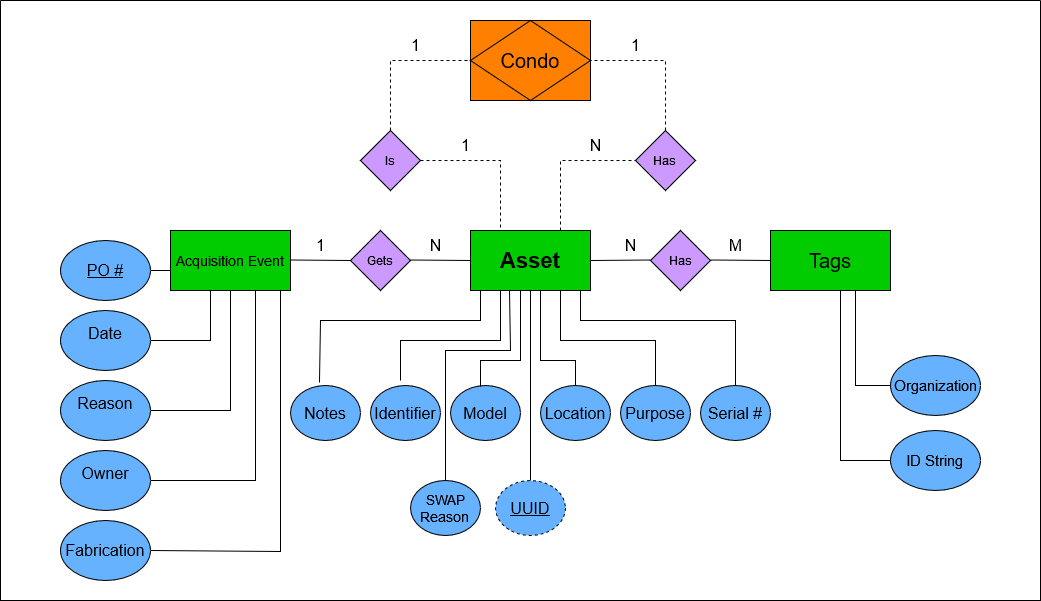

The diagram above was exported from draw.io. Its source (the exported page's mxGraphModel, read from the mxfile embedded in the PNG):
<mxGraphModel dx="1434" dy="746" grid="1" gridSize="10" guides="1" tooltips="1" connect="1" arrows="1" fold="1" page="0" pageScale="1" pageWidth="1100" pageHeight="850" background="#FFFFFF" math="0" shadow="0">
  <root>
    <mxCell id="0" />
    <mxCell id="1" parent="0" />
    <mxCell id="tXQdEWdfQbnc47CWB7LX-1" value="&lt;b&gt;&lt;font style=&quot;font-size: 22px;&quot;&gt;Asset&lt;/font&gt;&lt;/b&gt;" style="rounded=0;whiteSpace=wrap;html=1;labelBackgroundColor=none;fillColor=#00CC00;" parent="1" vertex="1">
      <mxGeometry x="470" y="270" width="120" height="60" as="geometry" />
    </mxCell>
    <mxCell id="tXQdEWdfQbnc47CWB7LX-4" value="&lt;div&gt;Is&lt;/div&gt;" style="rhombus;whiteSpace=wrap;html=1;rounded=0;labelBackgroundColor=none;fillColor=#CC99FF;" parent="1" vertex="1">
      <mxGeometry x="360" y="170" width="60" height="60" as="geometry" />
    </mxCell>
    <mxCell id="tXQdEWdfQbnc47CWB7LX-5" value="&lt;font style=&quot;font-size: 14px;&quot;&gt;Acquisition Event&lt;b&gt;&lt;br&gt;&lt;/b&gt;&lt;/font&gt;" style="rounded=0;whiteSpace=wrap;html=1;labelBackgroundColor=none;fillColor=#00CC00;" parent="1" vertex="1">
      <mxGeometry x="170" y="270" width="120" height="60" as="geometry" />
    </mxCell>
    <mxCell id="tXQdEWdfQbnc47CWB7LX-6" value="&lt;div&gt;Has&lt;/div&gt;" style="rhombus;whiteSpace=wrap;html=1;rounded=0;labelBackgroundColor=none;fillColor=#CC99FF;" parent="1" vertex="1">
      <mxGeometry x="650" y="270" width="60" height="60" as="geometry" />
    </mxCell>
    <mxCell id="tXQdEWdfQbnc47CWB7LX-7" value="&lt;font style=&quot;font-size: 20px;&quot;&gt;Tags&lt;/font&gt;" style="rounded=0;whiteSpace=wrap;html=1;labelBackgroundColor=none;fillColor=#00CC00;" parent="1" vertex="1">
      <mxGeometry x="770" y="270" width="120" height="60" as="geometry" />
    </mxCell>
    <mxCell id="tXQdEWdfQbnc47CWB7LX-9" value="" style="endArrow=none;html=1;rounded=0;entryX=0;entryY=0.5;entryDx=0;entryDy=0;exitX=1;exitY=0.5;exitDx=0;exitDy=0;labelBackgroundColor=none;fontColor=default;" parent="1" target="tXQdEWdfQbnc47CWB7LX-1" edge="1">
      <mxGeometry width="50" height="50" relative="1" as="geometry">
        <mxPoint x="410" y="299.5" as="sourcePoint" />
        <mxPoint x="480" y="299.5" as="targetPoint" />
      </mxGeometry>
    </mxCell>
    <mxCell id="tXQdEWdfQbnc47CWB7LX-11" value="" style="endArrow=none;html=1;rounded=0;entryX=0;entryY=0.5;entryDx=0;entryDy=0;exitX=1;exitY=0.5;exitDx=0;exitDy=0;labelBackgroundColor=none;fontColor=default;" parent="1" source="tXQdEWdfQbnc47CWB7LX-1" edge="1">
      <mxGeometry width="50" height="50" relative="1" as="geometry">
        <mxPoint x="580" y="299.5" as="sourcePoint" />
        <mxPoint x="650" y="299.5" as="targetPoint" />
      </mxGeometry>
    </mxCell>
    <mxCell id="tXQdEWdfQbnc47CWB7LX-12" value="" style="endArrow=none;html=1;rounded=0;entryX=0;entryY=0.5;entryDx=0;entryDy=0;exitX=1;exitY=0.5;exitDx=0;exitDy=0;labelBackgroundColor=none;fontColor=default;" parent="1" target="tXQdEWdfQbnc47CWB7LX-7" edge="1">
      <mxGeometry width="50" height="50" relative="1" as="geometry">
        <mxPoint x="710" y="299.5" as="sourcePoint" />
        <mxPoint x="780" y="299.5" as="targetPoint" />
      </mxGeometry>
    </mxCell>
    <mxCell id="tXQdEWdfQbnc47CWB7LX-14" value="0066CC" style="rounded=0;whiteSpace=wrap;html=1;labelBackgroundColor=none;fillColor=#FF8000;" parent="1" vertex="1">
      <mxGeometry x="470" y="60" width="120" height="80" as="geometry" />
    </mxCell>
    <mxCell id="tXQdEWdfQbnc47CWB7LX-15" value="&lt;font style=&quot;font-size: 20px;&quot;&gt;Condo&lt;font style=&quot;font-size: 20px;&quot;&gt;&lt;br&gt;&lt;/font&gt;&lt;/font&gt;" style="rhombus;whiteSpace=wrap;html=1;rounded=0;labelBackgroundColor=none;fillColor=#FF8000;" parent="1" vertex="1">
      <mxGeometry x="470" y="60" width="120" height="80" as="geometry" />
    </mxCell>
    <mxCell id="tXQdEWdfQbnc47CWB7LX-26" value="&lt;font style=&quot;font-size: 16px;&quot;&gt;1&lt;/font&gt;" style="text;html=1;align=center;verticalAlign=middle;resizable=0;points=[];autosize=1;strokeColor=none;fillColor=none;rounded=0;labelBackgroundColor=none;" parent="1" vertex="1">
      <mxGeometry x="305" y="270" width="30" height="30" as="geometry" />
    </mxCell>
    <mxCell id="tXQdEWdfQbnc47CWB7LX-28" value="" style="endArrow=none;html=1;rounded=0;entryX=0;entryY=0.5;entryDx=0;entryDy=0;exitX=1;exitY=0.5;exitDx=0;exitDy=0;labelBackgroundColor=none;fontColor=default;" parent="1" edge="1">
      <mxGeometry width="50" height="50" relative="1" as="geometry">
        <mxPoint x="290" y="299.5" as="sourcePoint" />
        <mxPoint x="350" y="300" as="targetPoint" />
      </mxGeometry>
    </mxCell>
    <mxCell id="tXQdEWdfQbnc47CWB7LX-29" value="&lt;font style=&quot;font-size: 16px;&quot;&gt;N&lt;/font&gt;" style="text;html=1;align=center;verticalAlign=middle;resizable=0;points=[];autosize=1;strokeColor=none;fillColor=none;rounded=0;labelBackgroundColor=none;" parent="1" vertex="1">
      <mxGeometry x="415" y="270" width="40" height="30" as="geometry" />
    </mxCell>
    <mxCell id="tXQdEWdfQbnc47CWB7LX-35" value="&lt;font style=&quot;font-size: 16px;&quot;&gt;M&lt;/font&gt;" style="text;html=1;align=center;verticalAlign=middle;resizable=0;points=[];autosize=1;strokeColor=none;fillColor=none;rounded=0;labelBackgroundColor=none;" parent="1" vertex="1">
      <mxGeometry x="715" y="270" width="40" height="30" as="geometry" />
    </mxCell>
    <mxCell id="tXQdEWdfQbnc47CWB7LX-36" value="&lt;div&gt;Gets&lt;/div&gt;" style="rhombus;whiteSpace=wrap;html=1;rounded=0;labelBackgroundColor=none;fillColor=#CC99FF;" parent="1" vertex="1">
      <mxGeometry x="350" y="270" width="60" height="60" as="geometry" />
    </mxCell>
    <mxCell id="tXQdEWdfQbnc47CWB7LX-37" value="&lt;div&gt;Has&lt;br&gt;&lt;/div&gt;" style="rhombus;whiteSpace=wrap;html=1;rounded=0;labelBackgroundColor=none;fillColor=#CC99FF;" parent="1" vertex="1">
      <mxGeometry x="635" y="170" width="60" height="60" as="geometry" />
    </mxCell>
    <mxCell id="tXQdEWdfQbnc47CWB7LX-41" value="" style="endArrow=none;dashed=1;html=1;rounded=0;exitX=0.5;exitY=0;exitDx=0;exitDy=0;entryX=0;entryY=0.5;entryDx=0;entryDy=0;labelBackgroundColor=none;fontColor=default;" parent="1" source="tXQdEWdfQbnc47CWB7LX-4" target="tXQdEWdfQbnc47CWB7LX-14" edge="1">
      <mxGeometry width="50" height="50" relative="1" as="geometry">
        <mxPoint x="405" y="150" as="sourcePoint" />
        <mxPoint x="455" y="100" as="targetPoint" />
        <Array as="points">
          <mxPoint x="390" y="100" />
        </Array>
      </mxGeometry>
    </mxCell>
    <mxCell id="tXQdEWdfQbnc47CWB7LX-43" value="" style="endArrow=none;dashed=1;html=1;rounded=0;entryX=1;entryY=0.5;entryDx=0;entryDy=0;exitX=0.5;exitY=0;exitDx=0;exitDy=0;labelBackgroundColor=none;fontColor=default;" parent="1" source="tXQdEWdfQbnc47CWB7LX-37" target="tXQdEWdfQbnc47CWB7LX-14" edge="1">
      <mxGeometry width="50" height="50" relative="1" as="geometry">
        <mxPoint x="645" y="150" as="sourcePoint" />
        <mxPoint x="695" y="100" as="targetPoint" />
        <Array as="points">
          <mxPoint x="665" y="100" />
        </Array>
      </mxGeometry>
    </mxCell>
    <mxCell id="tXQdEWdfQbnc47CWB7LX-44" value="" style="endArrow=none;dashed=1;html=1;rounded=0;entryX=0.25;entryY=0;entryDx=0;entryDy=0;labelBackgroundColor=none;fontColor=default;" parent="1" target="tXQdEWdfQbnc47CWB7LX-1" edge="1">
      <mxGeometry width="50" height="50" relative="1" as="geometry">
        <mxPoint x="420" y="200" as="sourcePoint" />
        <mxPoint x="470" y="150" as="targetPoint" />
        <Array as="points">
          <mxPoint x="500" y="200" />
        </Array>
      </mxGeometry>
    </mxCell>
    <mxCell id="tXQdEWdfQbnc47CWB7LX-45" value="" style="endArrow=none;dashed=1;html=1;rounded=0;exitX=0.75;exitY=0;exitDx=0;exitDy=0;labelBackgroundColor=none;fontColor=default;" parent="1" source="tXQdEWdfQbnc47CWB7LX-1" edge="1">
      <mxGeometry width="50" height="50" relative="1" as="geometry">
        <mxPoint x="585" y="250" as="sourcePoint" />
        <mxPoint x="635" y="200" as="targetPoint" />
        <Array as="points">
          <mxPoint x="560" y="200" />
        </Array>
      </mxGeometry>
    </mxCell>
    <mxCell id="tXQdEWdfQbnc47CWB7LX-46" value="&lt;font style=&quot;font-size: 16px;&quot;&gt;1&lt;/font&gt;" style="text;html=1;align=center;verticalAlign=middle;resizable=0;points=[];autosize=1;strokeColor=none;fillColor=none;rounded=0;labelBackgroundColor=none;" parent="1" vertex="1">
      <mxGeometry x="400" y="70" width="30" height="30" as="geometry" />
    </mxCell>
    <mxCell id="tXQdEWdfQbnc47CWB7LX-47" value="&lt;font style=&quot;font-size: 16px;&quot;&gt;1&lt;/font&gt;" style="text;html=1;align=center;verticalAlign=middle;resizable=0;points=[];autosize=1;strokeColor=none;fillColor=none;rounded=0;labelBackgroundColor=none;" parent="1" vertex="1">
      <mxGeometry x="450" y="170" width="30" height="30" as="geometry" />
    </mxCell>
    <mxCell id="tXQdEWdfQbnc47CWB7LX-51" value="&lt;font style=&quot;font-size: 16px;&quot;&gt;1&lt;/font&gt;" style="text;html=1;align=center;verticalAlign=middle;resizable=0;points=[];autosize=1;strokeColor=none;fillColor=none;rounded=0;labelBackgroundColor=none;" parent="1" vertex="1">
      <mxGeometry x="620" y="70" width="30" height="30" as="geometry" />
    </mxCell>
    <mxCell id="tXQdEWdfQbnc47CWB7LX-55" value="&lt;font style=&quot;font-size: 16px;&quot;&gt;N&lt;/font&gt;" style="text;html=1;align=center;verticalAlign=middle;resizable=0;points=[];autosize=1;strokeColor=none;fillColor=none;rounded=0;labelBackgroundColor=none;" parent="1" vertex="1">
      <mxGeometry x="575" y="170" width="40" height="30" as="geometry" />
    </mxCell>
    <mxCell id="tXQdEWdfQbnc47CWB7LX-59" value="&lt;font style=&quot;font-size: 15px;&quot;&gt;Organization&lt;/font&gt;" style="ellipse;whiteSpace=wrap;html=1;rounded=0;labelBackgroundColor=none;fillColor=#66B2FF;" parent="1" vertex="1">
      <mxGeometry x="890" y="395" width="90" height="60" as="geometry" />
    </mxCell>
    <mxCell id="tXQdEWdfQbnc47CWB7LX-60" value="&lt;font style=&quot;font-size: 15px;&quot;&gt;ID String&lt;font style=&quot;font-size: 15px;&quot;&gt;&lt;br&gt;&lt;/font&gt;&lt;/font&gt;" style="ellipse;whiteSpace=wrap;html=1;rounded=0;labelBackgroundColor=none;fillColor=#66B2FF;" parent="1" vertex="1">
      <mxGeometry x="890" y="470" width="90" height="60" as="geometry" />
    </mxCell>
    <mxCell id="tXQdEWdfQbnc47CWB7LX-77" value="" style="endArrow=none;html=1;rounded=0;exitX=1;exitY=0.5;exitDx=0;exitDy=0;labelBackgroundColor=none;fontColor=default;" parent="1" source="tXQdEWdfQbnc47CWB7LX-57" edge="1">
      <mxGeometry width="50" height="50" relative="1" as="geometry">
        <mxPoint x="160" y="380" as="sourcePoint" />
        <mxPoint x="210" y="330" as="targetPoint" />
        <Array as="points">
          <mxPoint x="210" y="380" />
        </Array>
      </mxGeometry>
    </mxCell>
    <mxCell id="tXQdEWdfQbnc47CWB7LX-78" value="" style="endArrow=none;html=1;rounded=0;exitX=1;exitY=0.5;exitDx=0;exitDy=0;labelBackgroundColor=none;fontColor=default;" parent="1" source="tXQdEWdfQbnc47CWB7LX-58" edge="1">
      <mxGeometry width="50" height="50" relative="1" as="geometry">
        <mxPoint x="180" y="380" as="sourcePoint" />
        <mxPoint x="230" y="330" as="targetPoint" />
        <Array as="points">
          <mxPoint x="230" y="450" />
        </Array>
      </mxGeometry>
    </mxCell>
    <mxCell id="tXQdEWdfQbnc47CWB7LX-79" value="" style="endArrow=none;html=1;rounded=0;exitX=1;exitY=0.5;exitDx=0;exitDy=0;labelBackgroundColor=none;fontColor=default;" parent="1" source="tXQdEWdfQbnc47CWB7LX-56" edge="1">
      <mxGeometry width="50" height="50" relative="1" as="geometry">
        <mxPoint x="205" y="380" as="sourcePoint" />
        <mxPoint x="255" y="330" as="targetPoint" />
        <Array as="points">
          <mxPoint x="255" y="520" />
        </Array>
      </mxGeometry>
    </mxCell>
    <mxCell id="tXQdEWdfQbnc47CWB7LX-80" value="" style="endArrow=none;html=1;rounded=0;exitX=0;exitY=0.5;exitDx=0;exitDy=0;labelBackgroundColor=none;fontColor=default;" parent="1" source="tXQdEWdfQbnc47CWB7LX-59" edge="1">
      <mxGeometry width="50" height="50" relative="1" as="geometry">
        <mxPoint x="805" y="380" as="sourcePoint" />
        <mxPoint x="855" y="330" as="targetPoint" />
        <Array as="points">
          <mxPoint x="855" y="425" />
        </Array>
      </mxGeometry>
    </mxCell>
    <mxCell id="tXQdEWdfQbnc47CWB7LX-81" value="" style="endArrow=none;html=1;rounded=0;exitX=0;exitY=0.5;exitDx=0;exitDy=0;labelBackgroundColor=none;fontColor=default;" parent="1" source="tXQdEWdfQbnc47CWB7LX-60" edge="1">
      <mxGeometry width="50" height="50" relative="1" as="geometry">
        <mxPoint x="790" y="380" as="sourcePoint" />
        <mxPoint x="840" y="330" as="targetPoint" />
        <Array as="points">
          <mxPoint x="840" y="500" />
        </Array>
      </mxGeometry>
    </mxCell>
    <mxCell id="tXQdEWdfQbnc47CWB7LX-115" value="" style="swimlane;startSize=0;rounded=0;labelBackgroundColor=none;" parent="1" vertex="1">
      <mxGeometry y="40" width="1040" height="600" as="geometry" />
    </mxCell>
    <mxCell id="jQuc2lfNtw6ME2mYDLK6-1" value="&lt;font style=&quot;font-size: 16px;&quot;&gt;N&lt;/font&gt;" style="text;html=1;align=center;verticalAlign=middle;resizable=0;points=[];autosize=1;strokeColor=none;fillColor=none;rounded=0;labelBackgroundColor=none;" parent="tXQdEWdfQbnc47CWB7LX-115" vertex="1">
      <mxGeometry x="610" y="230" width="40" height="30" as="geometry" />
    </mxCell>
    <mxCell id="tXQdEWdfQbnc47CWB7LX-57" value="&#10;&lt;font style=&quot;font-size: 16px;&quot;&gt;Date&lt;/font&gt;&#10;&#10;" style="ellipse;whiteSpace=wrap;html=1;rounded=0;labelBackgroundColor=none;fillColor=#66B2FF;" parent="tXQdEWdfQbnc47CWB7LX-115" vertex="1">
      <mxGeometry x="60" y="310" width="90" height="60" as="geometry" />
    </mxCell>
    <mxCell id="tXQdEWdfQbnc47CWB7LX-58" value="&#10;&lt;font style=&quot;font-size: 16px;&quot;&gt;Reason&lt;/font&gt;&#10;&#10;" style="ellipse;whiteSpace=wrap;html=1;rounded=0;labelBackgroundColor=none;fillColor=#66B2FF;" parent="tXQdEWdfQbnc47CWB7LX-115" vertex="1">
      <mxGeometry x="60" y="380" width="90" height="60" as="geometry" />
    </mxCell>
    <mxCell id="tXQdEWdfQbnc47CWB7LX-56" value="&#10;&lt;font style=&quot;font-size: 16px;&quot;&gt;Owner&lt;/font&gt;&#10;&#10;" style="ellipse;whiteSpace=wrap;html=1;rounded=0;labelBackgroundColor=none;fillColor=#66B2FF;" parent="tXQdEWdfQbnc47CWB7LX-115" vertex="1">
      <mxGeometry x="60" y="450" width="90" height="60" as="geometry" />
    </mxCell>
    <mxCell id="PmIRj_t8G00yRO6Npbwz-1" value="&lt;font style=&quot;font-size: 16px;&quot;&gt;Fabrication&lt;/font&gt;" style="ellipse;whiteSpace=wrap;html=1;rounded=0;labelBackgroundColor=none;fillColor=#66B2FF;" parent="tXQdEWdfQbnc47CWB7LX-115" vertex="1">
      <mxGeometry x="60" y="520" width="90" height="60" as="geometry" />
    </mxCell>
    <mxCell id="PmIRj_t8G00yRO6Npbwz-2" value="&lt;u&gt;&lt;font style=&quot;font-size: 16px;&quot;&gt;PO #&lt;/font&gt;&lt;/u&gt;" style="ellipse;whiteSpace=wrap;html=1;rounded=0;labelBackgroundColor=none;fillColor=#66B2FF;" parent="tXQdEWdfQbnc47CWB7LX-115" vertex="1">
      <mxGeometry x="60" y="240" width="90" height="60" as="geometry" />
    </mxCell>
    <mxCell id="PmIRj_t8G00yRO6Npbwz-12" value="" style="endArrow=none;html=1;rounded=0;exitX=1;exitY=0.5;exitDx=0;exitDy=0;" parent="tXQdEWdfQbnc47CWB7LX-115" source="PmIRj_t8G00yRO6Npbwz-1" edge="1">
      <mxGeometry width="50" height="50" relative="1" as="geometry">
        <mxPoint x="230" y="340" as="sourcePoint" />
        <mxPoint x="280" y="290" as="targetPoint" />
        <Array as="points">
          <mxPoint x="280" y="551" />
        </Array>
      </mxGeometry>
    </mxCell>
    <mxCell id="tXQdEWdfQbnc47CWB7LX-87" value="&lt;font style=&quot;font-size: 16px;&quot;&gt;Serial #&lt;u&gt;&lt;br&gt;&lt;/u&gt;&lt;/font&gt;" style="ellipse;whiteSpace=wrap;html=1;rounded=0;labelBackgroundColor=none;fillColor=#66B2FF;" parent="tXQdEWdfQbnc47CWB7LX-115" vertex="1">
      <mxGeometry x="700" y="385" width="70" height="55" as="geometry" />
    </mxCell>
    <mxCell id="PmIRj_t8G00yRO6Npbwz-27" value="" style="endArrow=none;html=1;rounded=0;entryX=1;entryY=0.5;entryDx=0;entryDy=0;" parent="tXQdEWdfQbnc47CWB7LX-115" target="PmIRj_t8G00yRO6Npbwz-2" edge="1">
      <mxGeometry width="50" height="50" relative="1" as="geometry">
        <mxPoint x="170" y="270" as="sourcePoint" />
        <mxPoint x="220" y="220" as="targetPoint" />
      </mxGeometry>
    </mxCell>
    <mxCell id="PmIRj_t8G00yRO6Npbwz-29" value="&lt;font style=&quot;font-size: 16px;&quot;&gt;Identifier&lt;u&gt;&lt;br&gt;&lt;/u&gt;&lt;/font&gt;" style="ellipse;whiteSpace=wrap;html=1;rounded=0;labelBackgroundColor=none;fillColor=#66B2FF;" parent="tXQdEWdfQbnc47CWB7LX-115" vertex="1">
      <mxGeometry x="370" y="385" width="70" height="55" as="geometry" />
    </mxCell>
    <mxCell id="PmIRj_t8G00yRO6Npbwz-30" value="&lt;span style=&quot;font-size: 16px;&quot;&gt;Model&lt;/span&gt;&lt;u style=&quot;font-size: 16px;&quot;&gt;&lt;br&gt;&lt;/u&gt;" style="ellipse;whiteSpace=wrap;html=1;rounded=0;labelBackgroundColor=none;fillColor=#66B2FF;" parent="tXQdEWdfQbnc47CWB7LX-115" vertex="1">
      <mxGeometry x="450" y="385" width="70" height="55" as="geometry" />
    </mxCell>
    <mxCell id="PmIRj_t8G00yRO6Npbwz-55" value="&lt;div style=&quot;font-size: 16px;&quot;&gt;Location&lt;/div&gt;" style="ellipse;whiteSpace=wrap;html=1;rounded=0;labelBackgroundColor=none;fillColor=#66B2FF;" parent="tXQdEWdfQbnc47CWB7LX-115" vertex="1">
      <mxGeometry x="540" y="385" width="70" height="55" as="geometry" />
    </mxCell>
    <mxCell id="PmIRj_t8G00yRO6Npbwz-56" value="&lt;div style=&quot;font-size: 16px;&quot;&gt;Purpose&lt;/div&gt;" style="ellipse;whiteSpace=wrap;html=1;rounded=0;labelBackgroundColor=none;fillColor=#66B2FF;" parent="tXQdEWdfQbnc47CWB7LX-115" vertex="1">
      <mxGeometry x="620" y="385" width="70" height="55" as="geometry" />
    </mxCell>
    <mxCell id="PmIRj_t8G00yRO6Npbwz-57" value="&lt;div style=&quot;font-size: 13px;&quot;&gt;&lt;font style=&quot;font-size: 16px;&quot;&gt;Notes&lt;/font&gt;&lt;/div&gt;" style="ellipse;whiteSpace=wrap;html=1;rounded=0;labelBackgroundColor=none;fillColor=#66B2FF;" parent="tXQdEWdfQbnc47CWB7LX-115" vertex="1">
      <mxGeometry x="290" y="385" width="70" height="55" as="geometry" />
    </mxCell>
    <mxCell id="PmIRj_t8G00yRO6Npbwz-65" value="" style="endArrow=none;html=1;rounded=0;exitX=0.414;exitY=-0.055;exitDx=0;exitDy=0;exitPerimeter=0;" parent="tXQdEWdfQbnc47CWB7LX-115" source="PmIRj_t8G00yRO6Npbwz-57" edge="1">
      <mxGeometry width="50" height="50" relative="1" as="geometry">
        <mxPoint x="320" y="380" as="sourcePoint" />
        <mxPoint x="480" y="290" as="targetPoint" />
        <Array as="points">
          <mxPoint x="320" y="320" />
          <mxPoint x="480" y="320" />
        </Array>
      </mxGeometry>
    </mxCell>
    <mxCell id="PmIRj_t8G00yRO6Npbwz-66" value="" style="endArrow=none;html=1;rounded=0;" parent="tXQdEWdfQbnc47CWB7LX-115" edge="1">
      <mxGeometry width="50" height="50" relative="1" as="geometry">
        <mxPoint x="400" y="380" as="sourcePoint" />
        <mxPoint x="500" y="290" as="targetPoint" />
        <Array as="points">
          <mxPoint x="400" y="340" />
          <mxPoint x="500" y="340" />
        </Array>
      </mxGeometry>
    </mxCell>
    <mxCell id="PmIRj_t8G00yRO6Npbwz-68" value="" style="endArrow=none;html=1;rounded=0;exitX=0.5;exitY=0;exitDx=0;exitDy=0;" parent="tXQdEWdfQbnc47CWB7LX-115" source="PmIRj_t8G00yRO6Npbwz-55" edge="1">
      <mxGeometry width="50" height="50" relative="1" as="geometry">
        <mxPoint x="490" y="340" as="sourcePoint" />
        <mxPoint x="540" y="290" as="targetPoint" />
        <Array as="points">
          <mxPoint x="575" y="360" />
          <mxPoint x="540" y="360" />
        </Array>
      </mxGeometry>
    </mxCell>
    <mxCell id="PmIRj_t8G00yRO6Npbwz-69" value="" style="endArrow=none;html=1;rounded=0;exitX=0.5;exitY=0;exitDx=0;exitDy=0;" parent="tXQdEWdfQbnc47CWB7LX-115" source="PmIRj_t8G00yRO6Npbwz-56" edge="1">
      <mxGeometry width="50" height="50" relative="1" as="geometry">
        <mxPoint x="510" y="340" as="sourcePoint" />
        <mxPoint x="560" y="290" as="targetPoint" />
        <Array as="points">
          <mxPoint x="655" y="340" />
          <mxPoint x="560" y="340" />
        </Array>
      </mxGeometry>
    </mxCell>
    <mxCell id="PmIRj_t8G00yRO6Npbwz-70" value="" style="endArrow=none;html=1;rounded=0;exitX=0.5;exitY=0;exitDx=0;exitDy=0;" parent="tXQdEWdfQbnc47CWB7LX-115" source="tXQdEWdfQbnc47CWB7LX-87" edge="1">
      <mxGeometry width="50" height="50" relative="1" as="geometry">
        <mxPoint x="730" y="370" as="sourcePoint" />
        <mxPoint x="580" y="290" as="targetPoint" />
        <Array as="points">
          <mxPoint x="735" y="320" />
          <mxPoint x="580" y="320" />
        </Array>
      </mxGeometry>
    </mxCell>
    <mxCell id="l3rwseK5VilT8OplQuoL-1" value="&lt;u&gt;&lt;font style=&quot;font-size: 16px;&quot;&gt;UUID&lt;font style=&quot;font-size: 16px;&quot;&gt;&lt;br&gt;&lt;/font&gt;&lt;/font&gt;&lt;/u&gt;" style="ellipse;whiteSpace=wrap;html=1;rounded=0;labelBackgroundColor=none;fillColor=#66B2FF;dashed=1;" vertex="1" parent="tXQdEWdfQbnc47CWB7LX-115">
      <mxGeometry x="495" y="480" width="70" height="55" as="geometry" />
    </mxCell>
    <mxCell id="l3rwseK5VilT8OplQuoL-6" value="&lt;font style=&quot;font-size: 14px;&quot;&gt;&lt;font style=&quot;font-size: 14px;&quot;&gt;SWAP Reason&lt;/font&gt;&lt;u&gt;&lt;font style=&quot;font-size: 14px;&quot;&gt;&lt;font style=&quot;font-size: 14px;&quot;&gt;&lt;br&gt;&lt;/font&gt;&lt;/font&gt;&lt;/u&gt;&lt;/font&gt;" style="ellipse;whiteSpace=wrap;html=1;rounded=0;labelBackgroundColor=none;fillColor=#66B2FF;" vertex="1" parent="tXQdEWdfQbnc47CWB7LX-115">
      <mxGeometry x="410" y="480" width="70" height="55" as="geometry" />
    </mxCell>
    <mxCell id="PmIRj_t8G00yRO6Npbwz-67" value="" style="endArrow=none;html=1;rounded=0;" parent="1" edge="1">
      <mxGeometry width="50" height="50" relative="1" as="geometry">
        <mxPoint x="480" y="426" as="sourcePoint" />
        <mxPoint x="520" y="330" as="targetPoint" />
        <Array as="points">
          <mxPoint x="480" y="400" />
          <mxPoint x="520" y="400" />
        </Array>
      </mxGeometry>
    </mxCell>
    <mxCell id="l3rwseK5VilT8OplQuoL-3" value="" style="endArrow=none;html=1;rounded=0;entryX=0.5;entryY=1;entryDx=0;entryDy=0;exitX=0.5;exitY=0;exitDx=0;exitDy=0;" edge="1" parent="1" source="l3rwseK5VilT8OplQuoL-1" target="tXQdEWdfQbnc47CWB7LX-1">
      <mxGeometry width="50" height="50" relative="1" as="geometry">
        <mxPoint x="500" y="410" as="sourcePoint" />
        <mxPoint x="550" y="360" as="targetPoint" />
      </mxGeometry>
    </mxCell>
    <mxCell id="l3rwseK5VilT8OplQuoL-5" value="" style="endArrow=none;html=1;rounded=0;exitX=0.5;exitY=0;exitDx=0;exitDy=0;" edge="1" parent="1" source="l3rwseK5VilT8OplQuoL-6">
      <mxGeometry width="50" height="50" relative="1" as="geometry">
        <mxPoint x="410" y="430" as="sourcePoint" />
        <mxPoint x="509" y="330" as="targetPoint" />
        <Array as="points">
          <mxPoint x="445" y="390" />
          <mxPoint x="510" y="390" />
        </Array>
      </mxGeometry>
    </mxCell>
  </root>
</mxGraphModel>